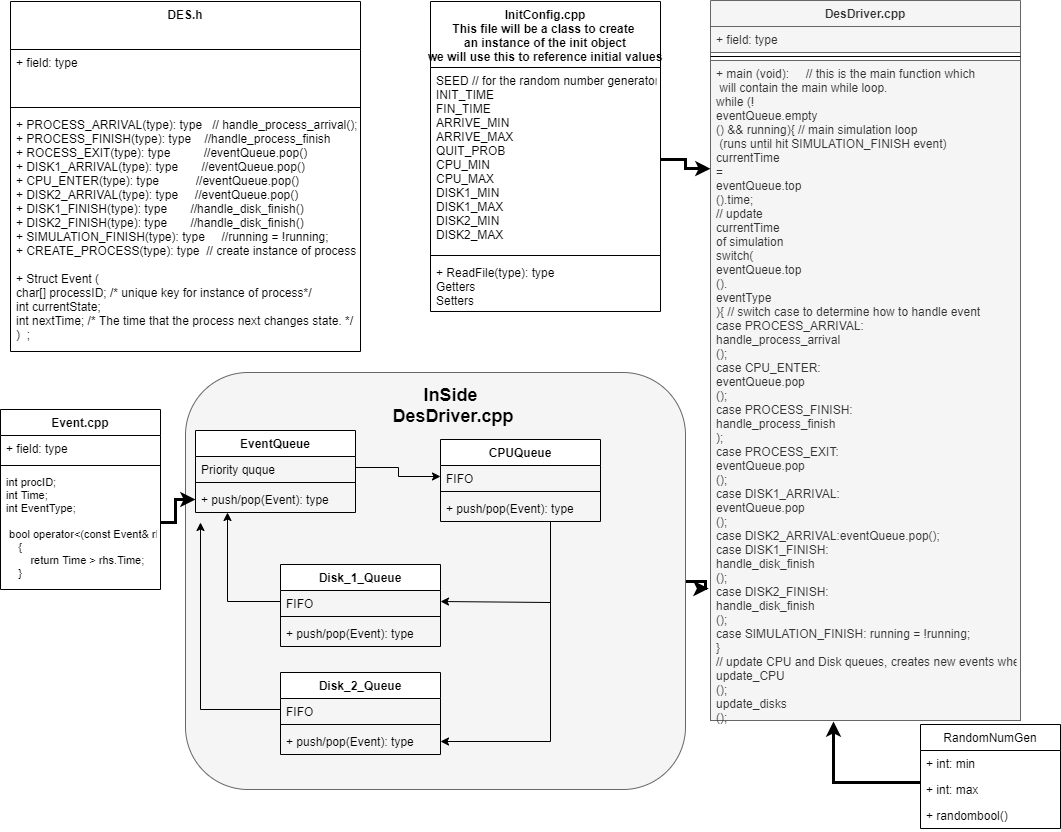

The diagram above was exported from draw.io. Its source (the exported page's mxGraphModel, read from the mxfile embedded in the PNG):
<mxGraphModel dx="868" dy="401" grid="1" gridSize="10" guides="1" tooltips="1" connect="1" arrows="1" fold="1" page="1" pageScale="1" pageWidth="1100" pageHeight="850" background="#ffffff" math="0" shadow="0">
  <root>
    <mxCell id="0" />
    <mxCell id="1" parent="0" />
    <mxCell id="-eVu09nQbS38_NprAaC1-48" style="edgeStyle=orthogonalEdgeStyle;rounded=0;orthogonalLoop=1;jettySize=auto;html=1;entryX=-0.006;entryY=0.8;entryDx=0;entryDy=0;entryPerimeter=0;fontColor=#000000;strokeWidth=3;" parent="1" source="-eVu09nQbS38_NprAaC1-44" target="fmj6jKlOM3qrONBJNLlA-4" edge="1">
      <mxGeometry relative="1" as="geometry" />
    </mxCell>
    <mxCell id="-eVu09nQbS38_NprAaC1-44" value="" style="rounded=1;whiteSpace=wrap;html=1;fillColor=#f5f5f5;strokeColor=#666666;fontColor=#333333;" parent="1" vertex="1">
      <mxGeometry x="195" y="380" width="500" height="417" as="geometry" />
    </mxCell>
    <mxCell id="fmj6jKlOM3qrONBJNLlA-1" value="DesDriver.cpp" style="swimlane;fontStyle=1;align=center;verticalAlign=top;childLayout=stackLayout;horizontal=1;startSize=26;horizontalStack=0;resizeParent=1;resizeParentMax=0;resizeLast=0;collapsible=1;marginBottom=0;fillColor=#f5f5f5;strokeColor=#666666;fontColor=#333333;" parent="1" vertex="1">
      <mxGeometry x="720" y="8" width="310" height="720" as="geometry" />
    </mxCell>
    <mxCell id="fmj6jKlOM3qrONBJNLlA-2" value="+ field: type" style="text;strokeColor=#666666;fillColor=#f5f5f5;align=left;verticalAlign=top;spacingLeft=4;spacingRight=4;overflow=hidden;rotatable=0;points=[[0,0.5],[1,0.5]];portConstraint=eastwest;fontColor=#333333;" parent="fmj6jKlOM3qrONBJNLlA-1" vertex="1">
      <mxGeometry y="26" width="310" height="26" as="geometry" />
    </mxCell>
    <mxCell id="fmj6jKlOM3qrONBJNLlA-3" value="" style="line;strokeWidth=1;fillColor=none;align=left;verticalAlign=middle;spacingTop=-1;spacingLeft=3;spacingRight=3;rotatable=0;labelPosition=right;points=[];portConstraint=eastwest;" parent="fmj6jKlOM3qrONBJNLlA-1" vertex="1">
      <mxGeometry y="52" width="310" height="8" as="geometry" />
    </mxCell>
    <mxCell id="fmj6jKlOM3qrONBJNLlA-4" value="+ main (void):     // this is the main function which&#10; will contain the main while loop.&#10;while (!&#10;eventQueue.empty&#10;() &amp;&amp; running){ // main simulation loop&#10; (runs until hit SIMULATION_FINISH event)&#10;currentTime&#10;= &#10;eventQueue.top&#10;().time; &#10;// update &#10;currentTime&#10;of simulation&#10;switch(&#10;eventQueue.top&#10;().&#10;eventType&#10;){  // switch case to determine how to handle event&#10;case PROCESS_ARRIVAL: &#10;handle_process_arrival&#10;();&#10;case CPU_ENTER: &#10;eventQueue.pop&#10;();&#10;case PROCESS_FINISH: &#10;handle_process_finish&#10;);&#10;case PROCESS_EXIT: &#10;eventQueue.pop&#10;();&#10;case DISK1_ARRIVAL: &#10;eventQueue.pop&#10;();&#10;case DISK2_ARRIVAL:eventQueue.pop();&#10;case DISK1_FINISH: &#10;handle_disk_finish&#10;();&#10;case DISK2_FINISH: &#10;handle_disk_finish&#10;();&#10;case SIMULATION_FINISH: running = !running;&#10;}&#10;// update CPU and Disk queues, creates new events where appropriate&#10;update_CPU&#10;();&#10;update_disks&#10;();&#10;}" style="text;strokeColor=#666666;fillColor=#f5f5f5;align=left;verticalAlign=top;spacingLeft=4;spacingRight=4;overflow=hidden;rotatable=0;points=[[0,0.5],[1,0.5]];portConstraint=eastwest;fontColor=#333333;" parent="fmj6jKlOM3qrONBJNLlA-1" vertex="1">
      <mxGeometry y="60" width="310" height="660" as="geometry" />
    </mxCell>
    <mxCell id="fmj6jKlOM3qrONBJNLlA-5" value="DES.h&#10;" style="swimlane;fontStyle=1;align=center;verticalAlign=top;childLayout=stackLayout;horizontal=1;startSize=48;horizontalStack=0;resizeParent=1;resizeParentMax=0;resizeLast=0;collapsible=1;marginBottom=0;" parent="1" vertex="1">
      <mxGeometry x="20" y="9" width="350" height="350" as="geometry" />
    </mxCell>
    <mxCell id="fmj6jKlOM3qrONBJNLlA-6" value="+ field: type" style="text;align=left;verticalAlign=top;spacingLeft=4;spacingRight=4;overflow=hidden;rotatable=0;points=[[0,0.5],[1,0.5]];portConstraint=eastwest;" parent="fmj6jKlOM3qrONBJNLlA-5" vertex="1">
      <mxGeometry y="48" width="350" height="54" as="geometry" />
    </mxCell>
    <mxCell id="fmj6jKlOM3qrONBJNLlA-7" value="" style="line;strokeWidth=1;fillColor=none;align=left;verticalAlign=middle;spacingTop=-1;spacingLeft=3;spacingRight=3;rotatable=0;labelPosition=right;points=[];portConstraint=eastwest;" parent="fmj6jKlOM3qrONBJNLlA-5" vertex="1">
      <mxGeometry y="102" width="350" height="8" as="geometry" />
    </mxCell>
    <mxCell id="fmj6jKlOM3qrONBJNLlA-8" value="+ PROCESS_ARRIVAL(type): type   // handle_process_arrival();&#10;+ PROCESS_FINISH(type): type    //handle_process_finish&#10;+ ROCESS_EXIT(type): type          //eventQueue.pop()&#10;+ DISK1_ARRIVAL(type): type       //eventQueue.pop()&#10;+ CPU_ENTER(type): type           //eventQueue.pop()&#10;+ DISK2_ARRIVAL(type): type     //eventQueue.pop()&#10;+ DISK1_FINISH(type): type       //handle_disk_finish()&#10;+ DISK2_FINISH(type): type       //handle_disk_finish()&#10;+ SIMULATION_FINISH(type): type     //running = !running;&#10;+ CREATE_PROCESS(type): type  // create instance of process&#10;&#10;+ Struct Event (&#10; char[] processID;   /* unique key for instance of process*/&#10;int currentState; &#10;int nextTime;       /* The time that the process next changes state. */&#10;)  ;   " style="text;align=left;verticalAlign=top;spacingLeft=4;spacingRight=4;overflow=hidden;rotatable=0;points=[[0,0.5],[1,0.5]];portConstraint=eastwest;" parent="fmj6jKlOM3qrONBJNLlA-5" vertex="1">
      <mxGeometry y="110" width="350" height="240" as="geometry" />
    </mxCell>
    <mxCell id="fmj6jKlOM3qrONBJNLlA-10" value="InitConfig.cpp&#10;This file will be a class to create &#10;an instance of the init object&#10;we will use this to reference initial values" style="swimlane;fontStyle=1;align=center;verticalAlign=top;childLayout=stackLayout;horizontal=1;startSize=66;horizontalStack=0;resizeParent=1;resizeParentMax=0;resizeLast=0;collapsible=1;marginBottom=0;" parent="1" vertex="1">
      <mxGeometry x="440" y="9" width="230" height="310" as="geometry" />
    </mxCell>
    <mxCell id="fmj6jKlOM3qrONBJNLlA-11" value="SEED // for the random number generator&#10;INIT_TIME&#10;FIN_TIME&#10;ARRIVE_MIN&#10;ARRIVE_MAX&#10;QUIT_PROB&#10;CPU_MIN&#10;CPU_MAX&#10;DISK1_MIN&#10;DISK1_MAX&#10;DISK2_MIN&#10;DISK2_MAX " style="text;strokeColor=none;fillColor=none;align=left;verticalAlign=top;spacingLeft=4;spacingRight=4;overflow=hidden;rotatable=0;points=[[0,0.5],[1,0.5]];portConstraint=eastwest;" parent="fmj6jKlOM3qrONBJNLlA-10" vertex="1">
      <mxGeometry y="66" width="230" height="184" as="geometry" />
    </mxCell>
    <mxCell id="fmj6jKlOM3qrONBJNLlA-12" value="" style="line;strokeWidth=1;fillColor=none;align=left;verticalAlign=middle;spacingTop=-1;spacingLeft=3;spacingRight=3;rotatable=0;labelPosition=right;points=[];portConstraint=eastwest;" parent="fmj6jKlOM3qrONBJNLlA-10" vertex="1">
      <mxGeometry y="250" width="230" height="8" as="geometry" />
    </mxCell>
    <mxCell id="fmj6jKlOM3qrONBJNLlA-13" value="+ ReadFile(type): type&#10;Getters&#10;Setters" style="text;strokeColor=none;fillColor=none;align=left;verticalAlign=top;spacingLeft=4;spacingRight=4;overflow=hidden;rotatable=0;points=[[0,0.5],[1,0.5]];portConstraint=eastwest;" parent="fmj6jKlOM3qrONBJNLlA-10" vertex="1">
      <mxGeometry y="258" width="230" height="52" as="geometry" />
    </mxCell>
    <mxCell id="-eVu09nQbS38_NprAaC1-41" style="edgeStyle=orthogonalEdgeStyle;rounded=0;orthogonalLoop=1;jettySize=auto;html=1;fontColor=#000000;entryX=0;entryY=0.5;entryDx=0;entryDy=0;strokeWidth=3;" parent="1" source="-eVu09nQbS38_NprAaC1-1" target="-eVu09nQbS38_NprAaC1-8" edge="1">
      <mxGeometry relative="1" as="geometry">
        <mxPoint x="170" y="510" as="targetPoint" />
        <Array as="points">
          <mxPoint x="90" y="530" />
          <mxPoint x="185" y="530" />
          <mxPoint x="185" y="507" />
        </Array>
      </mxGeometry>
    </mxCell>
    <mxCell id="-eVu09nQbS38_NprAaC1-1" value="Event.cpp" style="swimlane;fontStyle=1;align=center;verticalAlign=top;childLayout=stackLayout;horizontal=1;startSize=26;horizontalStack=0;resizeParent=1;resizeParentMax=0;resizeLast=0;collapsible=1;marginBottom=0;fontColor=#000000;" parent="1" vertex="1">
      <mxGeometry x="10" y="417" width="160" height="180" as="geometry" />
    </mxCell>
    <mxCell id="-eVu09nQbS38_NprAaC1-2" value="+ field: type" style="text;strokeColor=none;fillColor=none;align=left;verticalAlign=top;spacingLeft=4;spacingRight=4;overflow=hidden;rotatable=0;points=[[0,0.5],[1,0.5]];portConstraint=eastwest;" parent="-eVu09nQbS38_NprAaC1-1" vertex="1">
      <mxGeometry y="26" width="160" height="26" as="geometry" />
    </mxCell>
    <mxCell id="-eVu09nQbS38_NprAaC1-3" value="" style="line;strokeWidth=1;fillColor=none;align=left;verticalAlign=middle;spacingTop=-1;spacingLeft=3;spacingRight=3;rotatable=0;labelPosition=right;points=[];portConstraint=eastwest;" parent="-eVu09nQbS38_NprAaC1-1" vertex="1">
      <mxGeometry y="52" width="160" height="8" as="geometry" />
    </mxCell>
    <mxCell id="-eVu09nQbS38_NprAaC1-4" value="int procID;  &#10;&#09;int Time;  &#10;&#09;int EventType;      &#10;&#10; bool operator&lt;(const Event&amp; rhs) const&#10;    {&#10;        return Time &gt; rhs.Time;&#10;    }" style="text;strokeColor=none;fillColor=none;align=left;verticalAlign=top;spacingLeft=4;spacingRight=4;overflow=hidden;rotatable=0;points=[[0,0.5],[1,0.5]];portConstraint=eastwest;fontSize=11;" parent="-eVu09nQbS38_NprAaC1-1" vertex="1">
      <mxGeometry y="60" width="160" height="120" as="geometry" />
    </mxCell>
    <mxCell id="-eVu09nQbS38_NprAaC1-5" value="EventQueue" style="swimlane;fontStyle=1;align=center;verticalAlign=top;childLayout=stackLayout;horizontal=1;startSize=26;horizontalStack=0;resizeParent=1;resizeParentMax=0;resizeLast=0;collapsible=1;marginBottom=0;fontColor=#000000;" parent="1" vertex="1">
      <mxGeometry x="205" y="438" width="160" height="82" as="geometry" />
    </mxCell>
    <mxCell id="-eVu09nQbS38_NprAaC1-6" value="Priority quque" style="text;strokeColor=none;fillColor=none;align=left;verticalAlign=top;spacingLeft=4;spacingRight=4;overflow=hidden;rotatable=0;points=[[0,0.5],[1,0.5]];portConstraint=eastwest;" parent="-eVu09nQbS38_NprAaC1-5" vertex="1">
      <mxGeometry y="26" width="160" height="22" as="geometry" />
    </mxCell>
    <mxCell id="-eVu09nQbS38_NprAaC1-7" value="" style="line;strokeWidth=1;fillColor=none;align=left;verticalAlign=middle;spacingTop=-1;spacingLeft=3;spacingRight=3;rotatable=0;labelPosition=right;points=[];portConstraint=eastwest;" parent="-eVu09nQbS38_NprAaC1-5" vertex="1">
      <mxGeometry y="48" width="160" height="8" as="geometry" />
    </mxCell>
    <mxCell id="-eVu09nQbS38_NprAaC1-8" value="+ push/pop(Event): type" style="text;strokeColor=none;fillColor=none;align=left;verticalAlign=top;spacingLeft=4;spacingRight=4;overflow=hidden;rotatable=0;points=[[0,0.5],[1,0.5]];portConstraint=eastwest;" parent="-eVu09nQbS38_NprAaC1-5" vertex="1">
      <mxGeometry y="56" width="160" height="26" as="geometry" />
    </mxCell>
    <mxCell id="-eVu09nQbS38_NprAaC1-18" value="CPUQueue" style="swimlane;fontStyle=1;align=center;verticalAlign=top;childLayout=stackLayout;horizontal=1;startSize=26;horizontalStack=0;resizeParent=1;resizeParentMax=0;resizeLast=0;collapsible=1;marginBottom=0;fontColor=#000000;" parent="1" vertex="1">
      <mxGeometry x="450" y="447" width="160" height="82" as="geometry" />
    </mxCell>
    <mxCell id="-eVu09nQbS38_NprAaC1-19" value="FIFO" style="text;strokeColor=none;fillColor=none;align=left;verticalAlign=top;spacingLeft=4;spacingRight=4;overflow=hidden;rotatable=0;points=[[0,0.5],[1,0.5]];portConstraint=eastwest;" parent="-eVu09nQbS38_NprAaC1-18" vertex="1">
      <mxGeometry y="26" width="160" height="22" as="geometry" />
    </mxCell>
    <mxCell id="-eVu09nQbS38_NprAaC1-20" value="" style="line;strokeWidth=1;fillColor=none;align=left;verticalAlign=middle;spacingTop=-1;spacingLeft=3;spacingRight=3;rotatable=0;labelPosition=right;points=[];portConstraint=eastwest;" parent="-eVu09nQbS38_NprAaC1-18" vertex="1">
      <mxGeometry y="48" width="160" height="8" as="geometry" />
    </mxCell>
    <mxCell id="-eVu09nQbS38_NprAaC1-21" value="+ push/pop(Event): type" style="text;strokeColor=none;fillColor=none;align=left;verticalAlign=top;spacingLeft=4;spacingRight=4;overflow=hidden;rotatable=0;points=[[0,0.5],[1,0.5]];portConstraint=eastwest;" parent="-eVu09nQbS38_NprAaC1-18" vertex="1">
      <mxGeometry y="56" width="160" height="26" as="geometry" />
    </mxCell>
    <mxCell id="-eVu09nQbS38_NprAaC1-22" value="Disk_1_Queue" style="swimlane;fontStyle=1;align=center;verticalAlign=top;childLayout=stackLayout;horizontal=1;startSize=26;horizontalStack=0;resizeParent=1;resizeParentMax=0;resizeLast=0;collapsible=1;marginBottom=0;fontColor=#000000;" parent="1" vertex="1">
      <mxGeometry x="290" y="572" width="160" height="82" as="geometry" />
    </mxCell>
    <mxCell id="-eVu09nQbS38_NprAaC1-23" value="FIFO" style="text;strokeColor=none;fillColor=none;align=left;verticalAlign=top;spacingLeft=4;spacingRight=4;overflow=hidden;rotatable=0;points=[[0,0.5],[1,0.5]];portConstraint=eastwest;" parent="-eVu09nQbS38_NprAaC1-22" vertex="1">
      <mxGeometry y="26" width="160" height="22" as="geometry" />
    </mxCell>
    <mxCell id="-eVu09nQbS38_NprAaC1-24" value="" style="line;strokeWidth=1;fillColor=none;align=left;verticalAlign=middle;spacingTop=-1;spacingLeft=3;spacingRight=3;rotatable=0;labelPosition=right;points=[];portConstraint=eastwest;" parent="-eVu09nQbS38_NprAaC1-22" vertex="1">
      <mxGeometry y="48" width="160" height="8" as="geometry" />
    </mxCell>
    <mxCell id="-eVu09nQbS38_NprAaC1-25" value="+ push/pop(Event): type" style="text;strokeColor=none;fillColor=none;align=left;verticalAlign=top;spacingLeft=4;spacingRight=4;overflow=hidden;rotatable=0;points=[[0,0.5],[1,0.5]];portConstraint=eastwest;" parent="-eVu09nQbS38_NprAaC1-22" vertex="1">
      <mxGeometry y="56" width="160" height="26" as="geometry" />
    </mxCell>
    <mxCell id="-eVu09nQbS38_NprAaC1-26" value="Disk_2_Queue" style="swimlane;fontStyle=1;align=center;verticalAlign=top;childLayout=stackLayout;horizontal=1;startSize=26;horizontalStack=0;resizeParent=1;resizeParentMax=0;resizeLast=0;collapsible=1;marginBottom=0;fontColor=#000000;" parent="1" vertex="1">
      <mxGeometry x="290" y="680" width="160" height="82" as="geometry" />
    </mxCell>
    <mxCell id="-eVu09nQbS38_NprAaC1-27" value="FIFO" style="text;strokeColor=none;fillColor=none;align=left;verticalAlign=top;spacingLeft=4;spacingRight=4;overflow=hidden;rotatable=0;points=[[0,0.5],[1,0.5]];portConstraint=eastwest;" parent="-eVu09nQbS38_NprAaC1-26" vertex="1">
      <mxGeometry y="26" width="160" height="22" as="geometry" />
    </mxCell>
    <mxCell id="-eVu09nQbS38_NprAaC1-28" value="" style="line;strokeWidth=1;fillColor=none;align=left;verticalAlign=middle;spacingTop=-1;spacingLeft=3;spacingRight=3;rotatable=0;labelPosition=right;points=[];portConstraint=eastwest;" parent="-eVu09nQbS38_NprAaC1-26" vertex="1">
      <mxGeometry y="48" width="160" height="8" as="geometry" />
    </mxCell>
    <mxCell id="-eVu09nQbS38_NprAaC1-29" value="+ push/pop(Event): type" style="text;strokeColor=none;fillColor=none;align=left;verticalAlign=top;spacingLeft=4;spacingRight=4;overflow=hidden;rotatable=0;points=[[0,0.5],[1,0.5]];portConstraint=eastwest;" parent="-eVu09nQbS38_NprAaC1-26" vertex="1">
      <mxGeometry y="56" width="160" height="26" as="geometry" />
    </mxCell>
    <mxCell id="-eVu09nQbS38_NprAaC1-50" style="edgeStyle=orthogonalEdgeStyle;rounded=0;orthogonalLoop=1;jettySize=auto;html=1;fontColor=#000000;entryX=0.397;entryY=1.002;entryDx=0;entryDy=0;entryPerimeter=0;strokeWidth=3;" parent="1" source="-eVu09nQbS38_NprAaC1-31" target="fmj6jKlOM3qrONBJNLlA-4" edge="1">
      <mxGeometry relative="1" as="geometry">
        <mxPoint x="840" y="784" as="targetPoint" />
        <Array as="points">
          <mxPoint x="843" y="790" />
        </Array>
      </mxGeometry>
    </mxCell>
    <mxCell id="-eVu09nQbS38_NprAaC1-31" value="RandomNumGen" style="swimlane;fontStyle=0;childLayout=stackLayout;horizontal=1;startSize=26;fillColor=none;horizontalStack=0;resizeParent=1;resizeParentMax=0;resizeLast=0;collapsible=1;marginBottom=0;fontColor=#000000;" parent="1" vertex="1">
      <mxGeometry x="930" y="732" width="140" height="104" as="geometry" />
    </mxCell>
    <mxCell id="-eVu09nQbS38_NprAaC1-32" value="+ int: min" style="text;strokeColor=none;fillColor=none;align=left;verticalAlign=top;spacingLeft=4;spacingRight=4;overflow=hidden;rotatable=0;points=[[0,0.5],[1,0.5]];portConstraint=eastwest;" parent="-eVu09nQbS38_NprAaC1-31" vertex="1">
      <mxGeometry y="26" width="140" height="26" as="geometry" />
    </mxCell>
    <mxCell id="-eVu09nQbS38_NprAaC1-33" value="+ int: max" style="text;strokeColor=none;fillColor=none;align=left;verticalAlign=top;spacingLeft=4;spacingRight=4;overflow=hidden;rotatable=0;points=[[0,0.5],[1,0.5]];portConstraint=eastwest;" parent="-eVu09nQbS38_NprAaC1-31" vertex="1">
      <mxGeometry y="52" width="140" height="26" as="geometry" />
    </mxCell>
    <mxCell id="-eVu09nQbS38_NprAaC1-34" value="+ randombool() " style="text;strokeColor=none;fillColor=none;align=left;verticalAlign=top;spacingLeft=4;spacingRight=4;overflow=hidden;rotatable=0;points=[[0,0.5],[1,0.5]];portConstraint=eastwest;" parent="-eVu09nQbS38_NprAaC1-31" vertex="1">
      <mxGeometry y="78" width="140" height="26" as="geometry" />
    </mxCell>
    <mxCell id="-eVu09nQbS38_NprAaC1-35" style="edgeStyle=orthogonalEdgeStyle;rounded=0;orthogonalLoop=1;jettySize=auto;html=1;fontColor=#000000;" parent="1" source="-eVu09nQbS38_NprAaC1-6" target="-eVu09nQbS38_NprAaC1-19" edge="1">
      <mxGeometry relative="1" as="geometry" />
    </mxCell>
    <mxCell id="-eVu09nQbS38_NprAaC1-36" style="edgeStyle=orthogonalEdgeStyle;rounded=0;orthogonalLoop=1;jettySize=auto;html=1;fontColor=#000000;entryX=1;entryY=0.5;entryDx=0;entryDy=0;" parent="1" source="-eVu09nQbS38_NprAaC1-21" target="-eVu09nQbS38_NprAaC1-29" edge="1">
      <mxGeometry relative="1" as="geometry">
        <mxPoint x="560" y="750" as="targetPoint" />
        <Array as="points">
          <mxPoint x="560" y="749" />
        </Array>
      </mxGeometry>
    </mxCell>
    <mxCell id="-eVu09nQbS38_NprAaC1-38" value="" style="endArrow=classic;html=1;fontColor=#000000;entryX=1;entryY=0.5;entryDx=0;entryDy=0;" parent="1" target="-eVu09nQbS38_NprAaC1-23" edge="1">
      <mxGeometry width="50" height="50" relative="1" as="geometry">
        <mxPoint x="560" y="610" as="sourcePoint" />
        <mxPoint x="540" y="588" as="targetPoint" />
      </mxGeometry>
    </mxCell>
    <mxCell id="-eVu09nQbS38_NprAaC1-39" style="edgeStyle=orthogonalEdgeStyle;rounded=0;orthogonalLoop=1;jettySize=auto;html=1;entryX=0.2;entryY=1;entryDx=0;entryDy=0;entryPerimeter=0;fontColor=#000000;" parent="1" source="-eVu09nQbS38_NprAaC1-23" target="-eVu09nQbS38_NprAaC1-8" edge="1">
      <mxGeometry relative="1" as="geometry" />
    </mxCell>
    <mxCell id="-eVu09nQbS38_NprAaC1-40" style="edgeStyle=orthogonalEdgeStyle;rounded=0;orthogonalLoop=1;jettySize=auto;html=1;fontColor=#000000;" parent="1" source="-eVu09nQbS38_NprAaC1-27" edge="1">
      <mxGeometry relative="1" as="geometry">
        <mxPoint x="210" y="530" as="targetPoint" />
      </mxGeometry>
    </mxCell>
    <mxCell id="-eVu09nQbS38_NprAaC1-45" value="&lt;span style=&quot;font-weight: 700 ; font-size: 18px&quot;&gt;&lt;font style=&quot;font-size: 18px&quot;&gt;InSide&lt;br&gt;&lt;/font&gt;&lt;span&gt;&amp;nbsp;DesDriver.cpp&lt;/span&gt;&lt;/span&gt;" style="text;html=1;resizable=0;points=[];autosize=1;align=center;verticalAlign=top;spacingTop=-4;fontColor=#000000;" parent="1" vertex="1">
      <mxGeometry x="390" y="390" width="140" height="30" as="geometry" />
    </mxCell>
    <mxCell id="-eVu09nQbS38_NprAaC1-49" style="edgeStyle=orthogonalEdgeStyle;rounded=0;orthogonalLoop=1;jettySize=auto;html=1;entryX=0;entryY=0.164;entryDx=0;entryDy=0;entryPerimeter=0;fontColor=#000000;strokeWidth=3;" parent="1" source="fmj6jKlOM3qrONBJNLlA-11" target="fmj6jKlOM3qrONBJNLlA-4" edge="1">
      <mxGeometry relative="1" as="geometry" />
    </mxCell>
  </root>
</mxGraphModel>